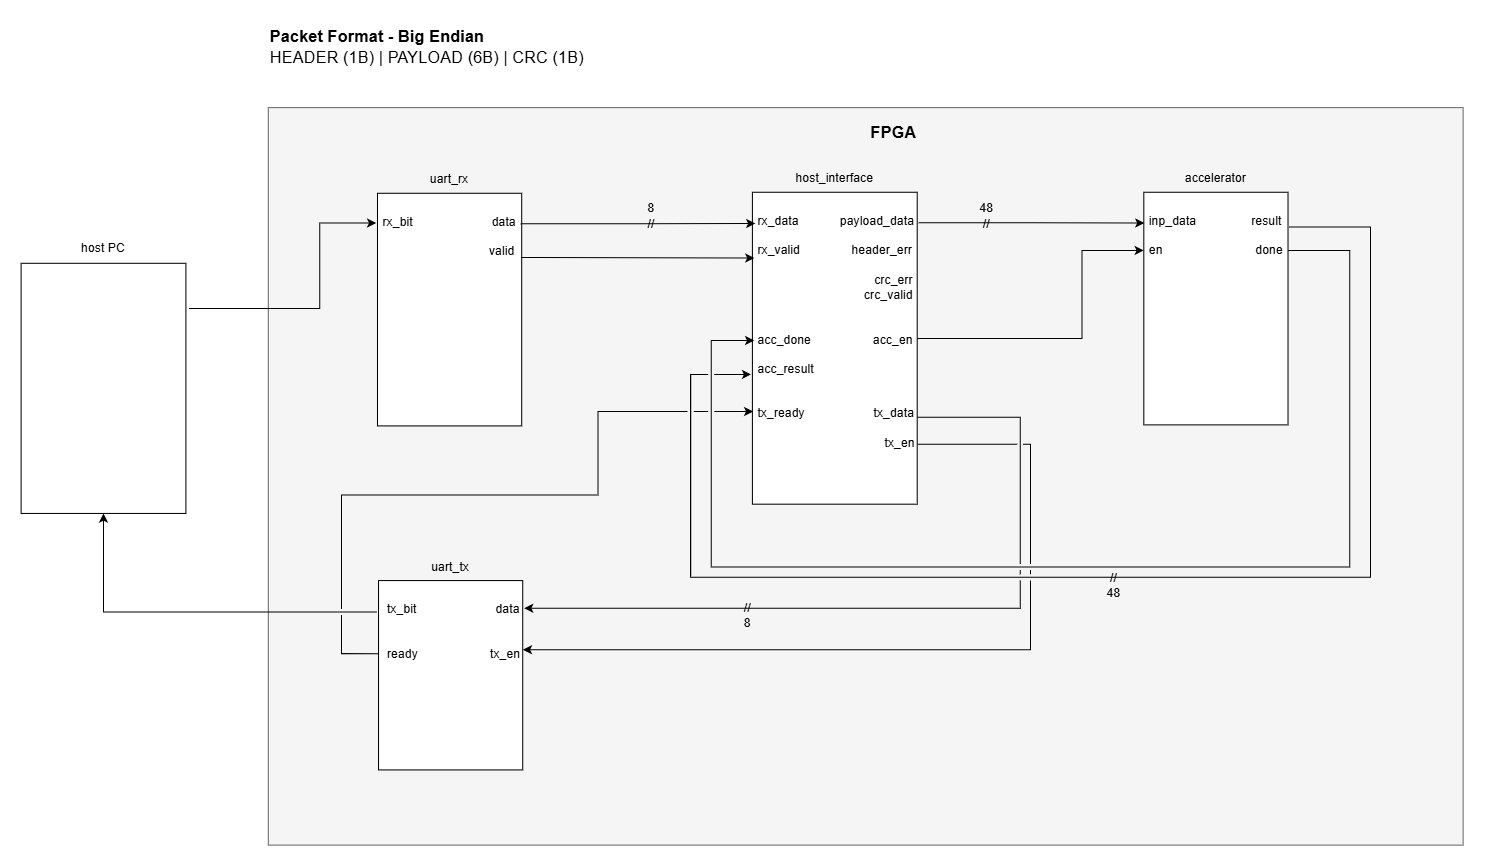

The diagram above was exported from draw.io. Its source (the exported page's mxGraphModel, read from the mxfile embedded in the PNG):
<mxGraphModel dx="2607" dy="1255" grid="1" gridSize="10" guides="1" tooltips="1" connect="1" arrows="1" fold="1" page="0" pageScale="1" pageWidth="827" pageHeight="1169" math="0" shadow="0">
  <root>
    <mxCell id="0" />
    <mxCell id="1" parent="0" />
    <mxCell id="G2Mgj138FMsBbMFR-iqp-1" parent="1" style="rounded=0;whiteSpace=wrap;html=1;fillColor=#f5f5f5;fontColor=#333333;strokeColor=#666666;" value="" vertex="1">
      <mxGeometry height="716" width="1160" x="600" y="204" as="geometry" />
    </mxCell>
    <mxCell id="G2Mgj138FMsBbMFR-iqp-2" connectable="0" parent="1" style="group" value="" vertex="1">
      <mxGeometry height="252" width="140" x="706" y="261" as="geometry" />
    </mxCell>
    <mxCell id="G2Mgj138FMsBbMFR-iqp-3" parent="G2Mgj138FMsBbMFR-iqp-2" style="rounded=0;whiteSpace=wrap;html=1;align=left;verticalAlign=top;" value="&lt;div&gt;&lt;br&gt;&lt;/div&gt;&amp;nbsp;rx_bit&amp;nbsp; &amp;nbsp; &amp;nbsp; &amp;nbsp; &amp;nbsp; &amp;nbsp; &amp;nbsp; &amp;nbsp; &amp;nbsp; &amp;nbsp; &amp;nbsp; &amp;nbsp;data&lt;div&gt;&lt;br&gt;&lt;/div&gt;&lt;div&gt;&amp;nbsp; &amp;nbsp; &amp;nbsp; &amp;nbsp; &amp;nbsp; &amp;nbsp; &amp;nbsp; &amp;nbsp; &amp;nbsp; &amp;nbsp; &amp;nbsp; &amp;nbsp; &amp;nbsp; &amp;nbsp; &amp;nbsp; &amp;nbsp; valid&lt;/div&gt;" vertex="1">
      <mxGeometry height="225.840830449827" width="140" y="26.15916955017301" as="geometry" />
    </mxCell>
    <mxCell id="G2Mgj138FMsBbMFR-iqp-4" parent="G2Mgj138FMsBbMFR-iqp-2" style="text;html=1;whiteSpace=wrap;strokeColor=none;fillColor=none;align=center;verticalAlign=middle;rounded=0;" value="uart_rx" vertex="1">
      <mxGeometry height="26.15916955017301" width="140" as="geometry" />
    </mxCell>
    <mxCell id="G2Mgj138FMsBbMFR-iqp-5" connectable="0" parent="1" style="group" value="" vertex="1">
      <mxGeometry height="336" width="160" x="1070" y="260" as="geometry" />
    </mxCell>
    <mxCell id="G2Mgj138FMsBbMFR-iqp-6" parent="G2Mgj138FMsBbMFR-iqp-5" style="rounded=0;whiteSpace=wrap;html=1;align=left;verticalAlign=top;" value="&lt;div&gt;&lt;br&gt;&lt;/div&gt;&lt;div&gt;&amp;nbsp;rx_data&amp;nbsp; &amp;nbsp; &amp;nbsp; &amp;nbsp; &amp;nbsp; &amp;nbsp; payload_data&lt;/div&gt;&lt;div&gt;&lt;br&gt;&lt;/div&gt;&lt;div&gt;&amp;nbsp;rx_valid&amp;nbsp; &amp;nbsp; &amp;nbsp; &amp;nbsp; &amp;nbsp; &amp;nbsp; &amp;nbsp; &amp;nbsp;header_err&lt;/div&gt;&lt;div&gt;&lt;br&gt;&lt;/div&gt;&lt;div&gt;&amp;nbsp; &amp;nbsp; &amp;nbsp; &amp;nbsp; &amp;nbsp; &amp;nbsp; &amp;nbsp; &amp;nbsp; &amp;nbsp; &amp;nbsp; &amp;nbsp; &amp;nbsp; &amp;nbsp; &amp;nbsp; &amp;nbsp; &amp;nbsp; &amp;nbsp; &amp;nbsp;crc_err&lt;/div&gt;&lt;div&gt;&amp;nbsp; &amp;nbsp; &amp;nbsp; &amp;nbsp; &amp;nbsp; &amp;nbsp; &amp;nbsp; &amp;nbsp; &amp;nbsp; &amp;nbsp; &amp;nbsp; &amp;nbsp; &amp;nbsp; &amp;nbsp; &amp;nbsp; &amp;nbsp; crc_valid&lt;/div&gt;&lt;div&gt;&lt;br&gt;&lt;/div&gt;&lt;div&gt;&lt;br&gt;&lt;/div&gt;&lt;div&gt;&amp;nbsp;acc_done&amp;nbsp; &amp;nbsp; &amp;nbsp; &amp;nbsp; &amp;nbsp; &amp;nbsp; &amp;nbsp; &amp;nbsp; &amp;nbsp; &lt;span style=&quot;background-color: transparent; color: light-dark(rgb(0, 0, 0), rgb(255, 255, 255));&quot;&gt;acc_en&lt;/span&gt;&lt;/div&gt;&lt;div&gt;&lt;br&gt;&lt;/div&gt;&lt;div&gt;&lt;span style=&quot;background-color: transparent; color: light-dark(rgb(0, 0, 0), rgb(255, 255, 255));&quot;&gt;&amp;nbsp;acc_result&amp;nbsp; &amp;nbsp; &amp;nbsp; &amp;nbsp; &amp;nbsp;&lt;/span&gt;&lt;/div&gt;&lt;div&gt;&lt;br&gt;&lt;/div&gt;&lt;div&gt;&amp;nbsp;&lt;/div&gt;&lt;div&gt;&amp;nbsp;tx_ready&amp;nbsp; &amp;nbsp; &amp;nbsp; &amp;nbsp; &amp;nbsp; &amp;nbsp; &amp;nbsp; &amp;nbsp; &amp;nbsp; &amp;nbsp;&amp;nbsp;&lt;span style=&quot;background-color: transparent; color: light-dark(rgb(0, 0, 0), rgb(255, 255, 255));&quot;&gt;tx_data&lt;/span&gt;&lt;/div&gt;&lt;div&gt;&lt;i&gt;&lt;br&gt;&lt;/i&gt;&lt;/div&gt;&lt;div&gt;&lt;i&gt;&amp;nbsp; &amp;nbsp; &amp;nbsp; &amp;nbsp; &amp;nbsp; &amp;nbsp; &amp;nbsp; &amp;nbsp; &amp;nbsp; &amp;nbsp; &amp;nbsp; &amp;nbsp; &amp;nbsp; &amp;nbsp; &amp;nbsp; &amp;nbsp; &amp;nbsp; &amp;nbsp; &amp;nbsp;&amp;nbsp;&lt;/i&gt;tx_en&lt;/div&gt;" vertex="1">
      <mxGeometry height="302.84" width="160" y="26.16" as="geometry" />
    </mxCell>
    <mxCell id="G2Mgj138FMsBbMFR-iqp-7" parent="G2Mgj138FMsBbMFR-iqp-5" style="text;html=1;whiteSpace=wrap;strokeColor=none;fillColor=none;align=center;verticalAlign=middle;rounded=0;" value="host_interface" vertex="1">
      <mxGeometry height="26.15916955017301" width="160" as="geometry" />
    </mxCell>
    <mxCell id="G2Mgj138FMsBbMFR-iqp-8" connectable="0" parent="1" style="group" value="" vertex="1">
      <mxGeometry height="252" width="140" x="1450" y="260" as="geometry" />
    </mxCell>
    <mxCell id="G2Mgj138FMsBbMFR-iqp-9" parent="G2Mgj138FMsBbMFR-iqp-8" style="rounded=0;whiteSpace=wrap;html=1;align=left;verticalAlign=top;" value="&lt;div&gt;&lt;br&gt;&lt;/div&gt;&lt;div&gt;&amp;nbsp;inp_data&amp;nbsp; &amp;nbsp; &amp;nbsp; &amp;nbsp; &amp;nbsp; &amp;nbsp; &amp;nbsp; &amp;nbsp; result&lt;/div&gt;&lt;div&gt;&lt;br&gt;&lt;/div&gt;&lt;div&gt;&amp;nbsp;en&amp;nbsp; &amp;nbsp; &amp;nbsp; &amp;nbsp; &amp;nbsp; &amp;nbsp; &amp;nbsp; &amp;nbsp; &amp;nbsp; &amp;nbsp; &amp;nbsp; &amp;nbsp; &amp;nbsp; &amp;nbsp;done&lt;/div&gt;" vertex="1">
      <mxGeometry height="225.840830449827" width="140" y="26.15916955017301" as="geometry" />
    </mxCell>
    <mxCell id="G2Mgj138FMsBbMFR-iqp-10" parent="G2Mgj138FMsBbMFR-iqp-8" style="text;html=1;whiteSpace=wrap;strokeColor=none;fillColor=none;align=center;verticalAlign=middle;rounded=0;" value="accelerator" vertex="1">
      <mxGeometry height="26.15916955017301" width="140" as="geometry" />
    </mxCell>
    <mxCell id="G2Mgj138FMsBbMFR-iqp-11" edge="1" parent="1" source="G2Mgj138FMsBbMFR-iqp-3" style="edgeStyle=orthogonalEdgeStyle;rounded=0;orthogonalLoop=1;jettySize=auto;html=1;entryX=0.018;entryY=0.1;entryDx=0;entryDy=0;entryPerimeter=0;exitX=0.993;exitY=0.131;exitDx=0;exitDy=0;exitPerimeter=0;" target="G2Mgj138FMsBbMFR-iqp-6">
      <mxGeometry relative="1" as="geometry">
        <mxPoint x="853" y="315.97" as="sourcePoint" />
      </mxGeometry>
    </mxCell>
    <mxCell id="G2Mgj138FMsBbMFR-iqp-12" parent="1" style="text;html=1;whiteSpace=wrap;strokeColor=none;fillColor=none;align=center;verticalAlign=middle;rounded=0;" value="8&lt;div&gt;//&lt;/div&gt;" vertex="1">
      <mxGeometry height="36" width="42" x="951" y="291" as="geometry" />
    </mxCell>
    <mxCell id="G2Mgj138FMsBbMFR-iqp-14" edge="1" parent="1" source="G2Mgj138FMsBbMFR-iqp-6" style="edgeStyle=orthogonalEdgeStyle;rounded=0;orthogonalLoop=1;jettySize=auto;html=1;entryX=0.004;entryY=0.132;entryDx=0;entryDy=0;entryPerimeter=0;exitX=1.01;exitY=0.098;exitDx=0;exitDy=0;exitPerimeter=0;" target="G2Mgj138FMsBbMFR-iqp-9">
      <mxGeometry relative="1" as="geometry">
        <mxPoint x="1210" y="315.97" as="sourcePoint" />
      </mxGeometry>
    </mxCell>
    <mxCell id="G2Mgj138FMsBbMFR-iqp-15" parent="1" style="text;html=1;whiteSpace=wrap;strokeColor=none;fillColor=none;align=center;verticalAlign=middle;rounded=0;" value="48&lt;div&gt;//&lt;/div&gt;" vertex="1">
      <mxGeometry height="14" width="21" x="1287" y="302" as="geometry" />
    </mxCell>
    <mxCell id="G2Mgj138FMsBbMFR-iqp-16" edge="1" parent="1" source="G2Mgj138FMsBbMFR-iqp-6" style="edgeStyle=orthogonalEdgeStyle;rounded=0;orthogonalLoop=1;jettySize=auto;html=1;entryX=0;entryY=0.25;entryDx=0;entryDy=0;exitX=1;exitY=0.469;exitDx=0;exitDy=0;exitPerimeter=0;" target="G2Mgj138FMsBbMFR-iqp-9">
      <mxGeometry relative="1" as="geometry">
        <Array as="points">
          <mxPoint x="1390" y="428.2" />
          <mxPoint x="1390" y="342.6" />
        </Array>
        <mxPoint x="1210" y="428" as="sourcePoint" />
      </mxGeometry>
    </mxCell>
    <mxCell id="G2Mgj138FMsBbMFR-iqp-17" edge="1" parent="1" source="G2Mgj138FMsBbMFR-iqp-9" style="edgeStyle=orthogonalEdgeStyle;rounded=0;orthogonalLoop=1;jettySize=auto;html=1;exitX=1;exitY=0.25;exitDx=0;exitDy=0;entryX=0.011;entryY=0.475;entryDx=0;entryDy=0;entryPerimeter=0;" target="G2Mgj138FMsBbMFR-iqp-6">
      <mxGeometry relative="1" x="0.0692" as="geometry">
        <Array as="points">
          <mxPoint x="1650" y="342.6" />
          <mxPoint x="1650" y="650" />
          <mxPoint x="1030" y="650" />
          <mxPoint x="1030" y="430" />
        </Array>
        <mxPoint x="1035" y="414" as="targetPoint" />
      </mxGeometry>
    </mxCell>
    <mxCell id="G2Mgj138FMsBbMFR-iqp-18" edge="1" parent="1" source="G2Mgj138FMsBbMFR-iqp-9" style="edgeStyle=orthogonalEdgeStyle;rounded=0;orthogonalLoop=1;jettySize=auto;html=1;jumpStyle=gap;exitX=1.008;exitY=0.149;exitDx=0;exitDy=0;exitPerimeter=0;">
      <mxGeometry relative="1" x="0.0039" as="geometry">
        <Array as="points">
          <mxPoint x="1670" y="319.8" />
          <mxPoint x="1670" y="660" />
          <mxPoint x="1010" y="660" />
          <mxPoint x="1010" y="463" />
        </Array>
        <mxPoint x="1600" y="320.4" as="sourcePoint" />
        <mxPoint x="1068.74" y="463" as="targetPoint" />
      </mxGeometry>
    </mxCell>
    <mxCell id="G2Mgj138FMsBbMFR-iqp-19" parent="1" style="text;html=1;whiteSpace=wrap;strokeColor=none;fillColor=none;align=center;verticalAlign=middle;rounded=0;" value="&lt;div&gt;//&lt;/div&gt;&lt;div&gt;48&lt;/div&gt;" vertex="1">
      <mxGeometry height="33.16" width="42" x="1400" y="651.42" as="geometry" />
    </mxCell>
    <mxCell id="G2Mgj138FMsBbMFR-iqp-20" connectable="0" parent="1" style="group;align=left;verticalAlign=top;" value="" vertex="1">
      <mxGeometry height="252" width="140" x="707" y="637" as="geometry" />
    </mxCell>
    <mxCell id="G2Mgj138FMsBbMFR-iqp-21" parent="G2Mgj138FMsBbMFR-iqp-20" style="rounded=0;whiteSpace=wrap;html=1;align=left;verticalAlign=top;" value="&lt;div&gt;&lt;br&gt;&lt;/div&gt;&lt;div&gt;&amp;nbsp; tx_bit&amp;nbsp; &amp;nbsp; &amp;nbsp; &amp;nbsp; &amp;nbsp; &amp;nbsp; &amp;nbsp; &amp;nbsp; &amp;nbsp; &amp;nbsp; &amp;nbsp; &amp;nbsp;data&lt;/div&gt;&lt;div&gt;&lt;br&gt;&lt;/div&gt;&lt;div&gt;&lt;br&gt;&lt;/div&gt;&lt;div&gt;&amp;nbsp; ready&amp;nbsp; &amp;nbsp; &amp;nbsp; &amp;nbsp; &amp;nbsp; &amp;nbsp; &amp;nbsp; &amp;nbsp; &amp;nbsp; &amp;nbsp; &amp;nbsp;tx_en&lt;/div&gt;&lt;div&gt;&lt;br&gt;&lt;/div&gt;" vertex="1">
      <mxGeometry height="183.84" width="140" y="26.16" as="geometry" />
    </mxCell>
    <mxCell id="G2Mgj138FMsBbMFR-iqp-22" parent="G2Mgj138FMsBbMFR-iqp-20" style="text;html=1;whiteSpace=wrap;strokeColor=none;fillColor=none;align=center;verticalAlign=middle;rounded=0;" value="uart_tx" vertex="1">
      <mxGeometry height="26.15916955017301" width="140" as="geometry" />
    </mxCell>
    <mxCell id="G2Mgj138FMsBbMFR-iqp-23" connectable="0" parent="1" style="group" value="" vertex="1">
      <mxGeometry height="271" width="160" x="360" y="327" as="geometry" />
    </mxCell>
    <mxCell id="G2Mgj138FMsBbMFR-iqp-24" parent="G2Mgj138FMsBbMFR-iqp-23" style="rounded=0;whiteSpace=wrap;html=1;" value="" vertex="1">
      <mxGeometry height="242.86851211072664" width="160" y="28.131487889273355" as="geometry" />
    </mxCell>
    <mxCell id="G2Mgj138FMsBbMFR-iqp-25" parent="G2Mgj138FMsBbMFR-iqp-23" style="text;html=1;whiteSpace=wrap;strokeColor=none;fillColor=none;align=center;verticalAlign=middle;rounded=0;" value="host PC" vertex="1">
      <mxGeometry height="28.131487889273355" width="160" as="geometry" />
    </mxCell>
    <mxCell id="G2Mgj138FMsBbMFR-iqp-26" parent="1" style="text;html=1;whiteSpace=wrap;strokeColor=none;fillColor=none;align=left;verticalAlign=middle;rounded=0;" value="&lt;font style=&quot;font-size: 16px;&quot;&gt;&lt;b&gt;Packet Format - Big Endian&lt;br&gt;&lt;/b&gt;&lt;/font&gt;&lt;div&gt;&lt;font style=&quot;font-size: 16px;&quot;&gt;&lt;span style=&quot;background-color: transparent; color: light-dark(#000000, var(--ge-light-color, #ffffff));&quot;&gt;HEADER (1B)&lt;/span&gt;&amp;nbsp;| PAYLOAD (6B) |&amp;nbsp;&lt;/font&gt;&lt;span style=&quot;font-size: 16px; background-color: transparent; color: light-dark(#000000, var(--ge-light-color, #ffffff));&quot;&gt;CRC (1B)&lt;/span&gt;&lt;/div&gt;" vertex="1">
      <mxGeometry height="50" width="338" x="600" y="120" as="geometry" />
    </mxCell>
    <mxCell id="G2Mgj138FMsBbMFR-iqp-27" edge="1" parent="1" source="G2Mgj138FMsBbMFR-iqp-6" style="edgeStyle=orthogonalEdgeStyle;rounded=0;orthogonalLoop=1;jettySize=auto;html=1;jumpStyle=gap;exitX=1.003;exitY=0.721;exitDx=0;exitDy=0;exitPerimeter=0;">
      <mxGeometry relative="1" x="0.1557" as="geometry">
        <Array as="points">
          <mxPoint x="1330" y="504.5" />
          <mxPoint x="1330" y="690" />
          <mxPoint x="848.4" y="690" />
        </Array>
        <mxPoint x="1210" y="505" as="sourcePoint" />
        <mxPoint x="848.4" y="690" as="targetPoint" />
      </mxGeometry>
    </mxCell>
    <mxCell id="G2Mgj138FMsBbMFR-iqp-28" edge="1" parent="1" source="G2Mgj138FMsBbMFR-iqp-6" style="edgeStyle=orthogonalEdgeStyle;rounded=0;orthogonalLoop=1;jettySize=auto;html=1;jumpStyle=gap;exitX=1.004;exitY=0.808;exitDx=0;exitDy=0;exitPerimeter=0;entryX=1.001;entryY=0.365;entryDx=0;entryDy=0;entryPerimeter=0;" target="G2Mgj138FMsBbMFR-iqp-21">
      <mxGeometry relative="1" x="0.275" as="geometry">
        <Array as="points">
          <mxPoint x="1340" y="530.9" />
          <mxPoint x="1340" y="730.3" />
        </Array>
        <mxPoint x="850" y="730" as="targetPoint" />
      </mxGeometry>
    </mxCell>
    <mxCell id="G2Mgj138FMsBbMFR-iqp-29" parent="1" style="text;html=1;whiteSpace=wrap;strokeColor=none;fillColor=none;align=center;verticalAlign=middle;rounded=0;" value="&lt;div&gt;//&lt;/div&gt;&lt;div&gt;8&lt;/div&gt;" vertex="1">
      <mxGeometry height="26.16" width="31" x="1050" y="684" as="geometry" />
    </mxCell>
    <mxCell id="G2Mgj138FMsBbMFR-iqp-30" edge="1" parent="1" source="G2Mgj138FMsBbMFR-iqp-21" style="edgeStyle=orthogonalEdgeStyle;rounded=0;orthogonalLoop=1;jettySize=auto;html=1;exitX=-0.011;exitY=0.166;exitDx=0;exitDy=0;entryX=0.5;entryY=1;entryDx=0;entryDy=0;exitPerimeter=0;" target="G2Mgj138FMsBbMFR-iqp-24">
      <mxGeometry relative="1" as="geometry" />
    </mxCell>
    <mxCell id="G2Mgj138FMsBbMFR-iqp-31" edge="1" parent="1" source="G2Mgj138FMsBbMFR-iqp-24" style="edgeStyle=orthogonalEdgeStyle;rounded=0;orthogonalLoop=1;jettySize=auto;html=1;entryX=-0.009;entryY=0.128;entryDx=0;entryDy=0;entryPerimeter=0;exitX=1.019;exitY=0.181;exitDx=0;exitDy=0;exitPerimeter=0;" target="G2Mgj138FMsBbMFR-iqp-3">
      <mxGeometry relative="1" x="-0.3014" as="geometry">
        <Array as="points">
          <mxPoint x="650" y="399.1" />
          <mxPoint x="650" y="316.1" />
        </Array>
      </mxGeometry>
    </mxCell>
    <mxCell id="G2Mgj138FMsBbMFR-iqp-33" parent="1" style="text;html=1;whiteSpace=wrap;strokeColor=none;fillColor=none;align=center;verticalAlign=middle;rounded=0;" value="&lt;span style=&quot;font-size: 16px;&quot;&gt;&lt;b&gt;FPGA&lt;/b&gt;&lt;/span&gt;" vertex="1">
      <mxGeometry height="36" width="175" x="1120" y="210" as="geometry" />
    </mxCell>
    <mxCell id="G2Mgj138FMsBbMFR-iqp-34" edge="1" parent="1" source="G2Mgj138FMsBbMFR-iqp-21" style="edgeStyle=orthogonalEdgeStyle;rounded=0;orthogonalLoop=1;jettySize=auto;html=1;entryX=0.005;entryY=0.703;entryDx=0;entryDy=0;entryPerimeter=0;exitX=-0.004;exitY=0.386;exitDx=0;exitDy=0;exitPerimeter=0;jumpStyle=gap;" target="G2Mgj138FMsBbMFR-iqp-6">
      <mxGeometry relative="1" x="-0.0183" as="geometry">
        <Array as="points">
          <mxPoint x="671" y="734.1" />
          <mxPoint x="671" y="580" />
          <mxPoint x="920" y="580" />
          <mxPoint x="920" y="499.1" />
        </Array>
      </mxGeometry>
    </mxCell>
    <mxCell id="G2Mgj138FMsBbMFR-iqp-13" edge="1" parent="1" source="G2Mgj138FMsBbMFR-iqp-3" style="edgeStyle=orthogonalEdgeStyle;rounded=0;orthogonalLoop=1;jettySize=auto;html=1;entryX=0.012;entryY=0.211;entryDx=0;entryDy=0;exitX=0.997;exitY=0.276;exitDx=0;exitDy=0;entryPerimeter=0;innerLoopWaypoints=1;exitPerimeter=0;" target="G2Mgj138FMsBbMFR-iqp-6">
      <mxGeometry relative="1" x="-0.2924" as="geometry">
        <Array as="points">
          <mxPoint x="860" y="349.5" />
        </Array>
      </mxGeometry>
    </mxCell>
  </root>
</mxGraphModel>